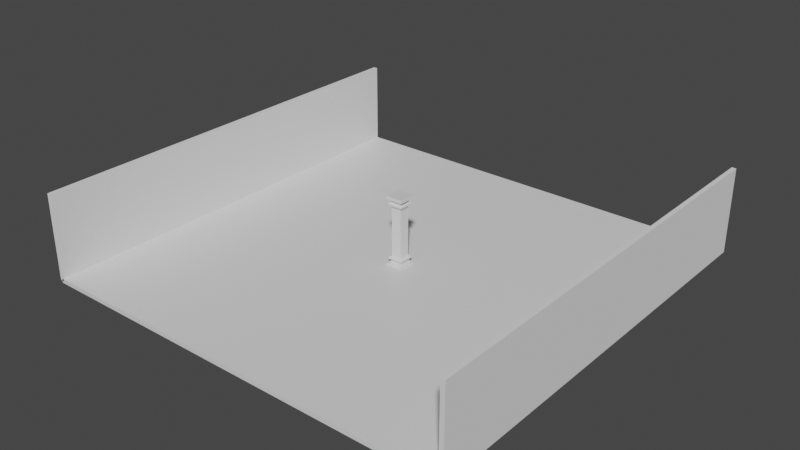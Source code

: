 # Source: HallWithColumn2walls.blend  (saved by Blender 2.81.16; exported with 4.5.12 LTS)
import bpy
from mathutils import Matrix  # noqa: F401  (used for matrix-valued properties, if any)

bpy.ops.wm.read_factory_settings(use_empty=True)
scene = bpy.context.scene
scene.name = 'Scene'

# ---- collections
col_collection = bpy.data.collections.new('Collection'); scene.collection.children.link(col_collection)

# ---- materials (node trees are filled in below, after node groups)
mat_notfloormaterial = bpy.data.materials.new('NotFloorMaterial')
mat_notfloormaterial.alpha_threshold = 0.0
mat_notfloormaterial.use_transparent_shadow = False
mat_notfloormaterial.line_color = (0.0, 0.0, 0.0, 1.0)
mat_floormaterial = bpy.data.materials.new('FloorMaterial')
mat_floormaterial.use_transparent_shadow = False
mat_columnmaterial = bpy.data.materials.new('ColumnMaterial')
mat_columnmaterial.alpha_threshold = 0.0
mat_columnmaterial.use_transparent_shadow = False
mat_columnmaterial.line_color = (0.0, 0.0, 0.0, 1.0)

# ---- material node trees
mat_notfloormaterial.use_nodes = True; mat_notfloormaterial.node_tree.nodes.clear()
_N = mat_notfloormaterial.node_tree.nodes; _L = mat_notfloormaterial.node_tree.links
n0 = _N.new('ShaderNodeOutputMaterial'); n0.name = 'Material Output'; n0.location = (300, 300)
n1 = _N.new('ShaderNodeBsdfPrincipled'); n1.name = 'Principled BSDF'; n1.location = (10, 300)
n1.distribution = 'GGX'
n1.subsurface_method = 'BURLEY'
n1.inputs[2].default_value = 0.4
n1.inputs[3].default_value = 1.45
n1.inputs[27].default_value = (0.0, 0.0, 0.0, 1.0)
n1.inputs[28].default_value = 1.0
_L.new(n1.outputs[0], n0.inputs[0])
n0.is_active_output = True
mat_floormaterial.use_nodes = True; mat_floormaterial.node_tree.nodes.clear()
_N = mat_floormaterial.node_tree.nodes; _L = mat_floormaterial.node_tree.links
n0 = _N.new('ShaderNodeOutputMaterial'); n0.name = 'Material Output'; n0.location = (300, 300)
n1 = _N.new('ShaderNodeBsdfPrincipled'); n1.name = 'Principled BSDF'; n1.location = (10, 300)
n1.distribution = 'GGX'
n1.subsurface_method = 'BURLEY'
n1.inputs[3].default_value = 1.45
n1.inputs[27].default_value = (0.0, 0.0, 0.0, 1.0)
n1.inputs[28].default_value = 1.0
_L.new(n1.outputs[0], n0.inputs[0])
n0.is_active_output = True
mat_columnmaterial.use_nodes = True; mat_columnmaterial.node_tree.nodes.clear()
_N = mat_columnmaterial.node_tree.nodes; _L = mat_columnmaterial.node_tree.links
n0 = _N.new('ShaderNodeOutputMaterial'); n0.name = 'Material Output'; n0.location = (300, 300)
n1 = _N.new('ShaderNodeBsdfPrincipled'); n1.name = 'Principled BSDF'; n1.location = (10, 300)
n1.distribution = 'GGX'
n1.subsurface_method = 'BURLEY'
n1.inputs[2].default_value = 0.4
n1.inputs[3].default_value = 1.45
n1.inputs[27].default_value = (0.0, 0.0, 0.0, 1.0)
n1.inputs[28].default_value = 1.0
_L.new(n1.outputs[0], n0.inputs[0])
n0.is_active_output = True

# ---- world
world_world = bpy.data.worlds.new('World'); scene.world = world_world
world_world.use_nodes = True; world_world.node_tree.nodes.clear()
_N = world_world.node_tree.nodes; _L = world_world.node_tree.links
n0 = _N.new('ShaderNodeOutputWorld'); n0.name = 'World Output'; n0.location = (300, 300)
n1 = _N.new('ShaderNodeBackground'); n1.name = 'Background'; n1.location = (10, 300)
n1.inputs[0].default_value = (0.05088, 0.05088, 0.05088, 1.0)
_L.new(n1.outputs[0], n0.inputs[0])
n0.is_active_output = True
world_world.color = (0.05088, 0.05088, 0.05088)
world_world.use_sun_shadow = False
world_world.sun_shadow_jitter_overblur = 0.0

# ---- meshes
me_cube = bpy.data.meshes.new('Cube')
me_cube.from_pydata([(1.0, 1.0, 1.0), (1.0, 1.0, -1.0), (1.0, -1.0, 1.0), (1.0, -1.0, -1.0), (-1.0, 1.0, 1.0), (-1.0, 1.0, -1.0), (-1.0, -1.0, 1.0), (-1.0, -1.0, -1.0)], [], [(0, 4, 6, 2), (3, 2, 6, 7), (7, 6, 4, 5), (5, 1, 3, 7), (1, 0, 2, 3), (5, 4, 0, 1)])
me_cube.polygons.foreach_set('material_index', [1, 0, 0, 0, 0, 0])
_uv = me_cube.uv_layers.new(name='UVMap')
_uv.uv.foreach_set('vector', [9.998e-05, 0.0001003, 0.9999, 9.998e-05, 0.9999, 0.9999, 0.0001001, 0.9999, 0.375, 0.75, 0.625, 0.75, 0.625, 1.0, 0.375, 1.0, 0.375, 0.0, 0.625, 0.0, 0.625, 0.25, 0.375, 0.25, 0.125, 0.5, 0.375, 0.5, 0.375, 0.75, 0.125, 0.75, 0.375, 0.5, 0.625, 0.5, 0.625, 0.75, 0.375, 0.75, 0.375, 0.25, 0.625, 0.25, 0.625, 0.5, 0.375, 0.5])
me_cube.materials.append(mat_notfloormaterial)
me_cube.materials.append(mat_floormaterial)
me_cube.use_remesh_preserve_volume = False
me_cube.use_remesh_preserve_attributes = False
me_cube.use_mirror_vertex_groups = False
me_cube.update()
me_cube_001 = bpy.data.meshes.new('Cube.001')
me_cube_001.from_pydata([(1.583, 1.583, -0.5285), (1.583, 1.583, -1.106), (1.583, -1.583, -0.5285), (1.583, -1.583, -1.106), (-1.583, 1.583, -0.5285), (-1.583, 1.583, -1.106), (-1.583, -1.583, -0.5285), (-1.583, -1.583, -1.106), (1.215, -1.215, -0.5285), (-1.215, -1.215, -0.5285), (1.215, 1.215, -0.5285), (-1.215, 1.215, -0.5285), (1.583, -1.583, -0.5285), (-1.583, -1.583, -0.5285), (1.583, 1.583, -0.5285), (-1.583, 1.583, -0.5285), (1.215, -1.215, -0.3677), (-1.215, -1.215, -0.3677), (1.215, 1.215, -0.3677), (-1.215, 1.215, -0.3677), (1.147, -1.147, -0.2203), (-1.147, -1.147, -0.2203), (1.147, 1.147, -0.2203), (-1.147, 1.147, -0.2203), (1.147, -1.147, -0.2203), (-1.147, -1.147, -0.2203), (1.147, 1.147, -0.2203), (-1.147, 1.147, -0.2203), (1.099, -1.099, -0.2203), (-1.099, -1.099, -0.2203), (1.099, 1.099, -0.2203), (-1.099, 1.099, -0.2203), (1.147, -1.147, -0.2203), (-1.147, -1.147, -0.2203), (1.147, 1.147, -0.2203), (-1.147, 1.147, -0.2203), (1.024, -1.024, -0.1076), (-1.024, -1.024, -0.1076), (1.024, 1.024, -0.1076), (-1.024, 1.024, -0.1076), (1.024, -1.024, 0.05023), (-1.024, -1.024, 0.05023), (1.024, 1.024, 0.05023), (-1.024, 1.024, 0.05023), (1.389, -1.389, 0.2757), (-1.389, -1.389, 0.2757), (1.389, 1.389, 0.2757), (-1.389, 1.389, 0.2757), (1.389, -1.389, 0.5822), (-1.389, -1.389, 0.5822), (1.389, 1.389, 0.5822), (-1.389, 1.389, 0.5822), (0.9719, -0.9719, 0.8539), (-0.9719, -0.9719, 0.8539), (0.9719, 0.9719, 0.8539), (-0.9719, 0.9719, 0.8539), (0.9719, -0.9719, 5.508), (-0.9719, -0.9719, 5.508), (0.9719, 0.9719, 5.508), (-0.9719, 0.9719, 5.508), (1.583, -1.583, 11.54), (1.583, -1.583, 12.12), (1.583, 1.583, 11.54), (1.583, 1.583, 12.12), (-1.583, -1.583, 11.54), (-1.583, -1.583, 12.12), (-1.583, 1.583, 11.54), (-1.583, 1.583, 12.12), (1.215, 1.215, 11.54), (-1.215, 1.215, 11.54), (1.215, -1.215, 11.54), (-1.215, -1.215, 11.54), (1.583, 1.583, 11.54), (-1.583, 1.583, 11.54), (1.583, -1.583, 11.54), (-1.583, -1.583, 11.54), (1.215, 1.215, 11.38), (-1.215, 1.215, 11.38), (1.215, -1.215, 11.38), (-1.215, -1.215, 11.38), (1.147, 1.147, 11.24), (-1.147, 1.147, 11.24), (1.147, -1.147, 11.24), (-1.147, -1.147, 11.24), (1.147, 1.147, 11.24), (-1.147, 1.147, 11.24), (1.147, -1.147, 11.24), (-1.147, -1.147, 11.24), (1.099, 1.099, 11.24), (-1.099, 1.099, 11.24), (1.099, -1.099, 11.24), (-1.099, -1.099, 11.24), (1.147, 1.147, 11.24), (-1.147, 1.147, 11.24), (1.147, -1.147, 11.24), (-1.147, -1.147, 11.24), (1.024, 1.024, 11.12), (-1.024, 1.024, 11.12), (1.024, -1.024, 11.12), (-1.024, -1.024, 11.12), (1.024, 1.024, 10.97), (-1.024, 1.024, 10.97), (1.024, -1.024, 10.97), (-1.024, -1.024, 10.97), (1.389, 1.389, 10.74), (-1.389, 1.389, 10.74), (1.389, -1.389, 10.74), (-1.389, -1.389, 10.74), (1.389, 1.389, 10.43), (-1.389, 1.389, 10.43), (1.389, -1.389, 10.43), (-1.389, -1.389, 10.43), (0.9719, 0.9719, 10.16), (-0.9719, 0.9719, 10.16), (0.9719, -0.9719, 10.16), (-0.9719, -0.9719, 10.16), (0.9719, 0.9719, 5.508), (-0.9719, 0.9719, 5.508), (0.9719, -0.9719, 5.508), (-0.9719, -0.9719, 5.508)], [], [(0, 4, 15, 14), (3, 2, 6, 7), (7, 6, 4, 5), (5, 1, 3, 7), (1, 0, 2, 3), (5, 4, 0, 1), (11, 9, 17, 19), (6, 2, 12, 13), (4, 6, 13, 15), (2, 0, 14, 12), (8, 9, 13, 12), (10, 8, 12, 14), (9, 11, 15, 13), (11, 10, 14, 15), (17, 16, 20, 21), (9, 8, 16, 17), (10, 11, 19, 18), (8, 10, 18, 16), (22, 23, 27, 26), (18, 19, 23, 22), (16, 18, 22, 20), (19, 17, 21, 23), (27, 25, 33, 35), (20, 22, 26, 24), (23, 21, 25, 27), (21, 20, 24, 25), (28, 30, 38, 36), (25, 24, 32, 33), (26, 27, 35, 34), (24, 26, 34, 32), (28, 29, 33, 32), (30, 28, 32, 34), (29, 31, 35, 33), (31, 30, 34, 35), (39, 37, 41, 43), (31, 29, 37, 39), (29, 28, 36, 37), (30, 31, 39, 38), (42, 43, 47, 46), (37, 36, 40, 41), (38, 39, 43, 42), (36, 38, 42, 40), (47, 45, 49, 51), (40, 42, 46, 44), (43, 41, 45, 47), (41, 40, 44, 45), (51, 49, 53, 55), (45, 44, 48, 49), (46, 47, 51, 50), (44, 46, 50, 48), (54, 55, 59, 58), (49, 48, 52, 53), (50, 51, 55, 54), (48, 50, 54, 52), (58, 59, 57, 56), (52, 54, 58, 56), (55, 53, 57, 59), (53, 52, 56, 57), (60, 64, 75, 74), (63, 62, 66, 67), (67, 66, 64, 65), (65, 61, 63, 67), (61, 60, 62, 63), (65, 64, 60, 61), (71, 69, 77, 79), (66, 62, 72, 73), (64, 66, 73, 75), (62, 60, 74, 72), (68, 69, 73, 72), (70, 68, 72, 74), (69, 71, 75, 73), (71, 70, 74, 75), (77, 76, 80, 81), (69, 68, 76, 77), (70, 71, 79, 78), (68, 70, 78, 76), (82, 83, 87, 86), (78, 79, 83, 82), (76, 78, 82, 80), (79, 77, 81, 83), (87, 85, 93, 95), (80, 82, 86, 84), (83, 81, 85, 87), (81, 80, 84, 85), (88, 90, 98, 96), (85, 84, 92, 93), (86, 87, 95, 94), (84, 86, 94, 92), (88, 89, 93, 92), (90, 88, 92, 94), (89, 91, 95, 93), (91, 90, 94, 95), (99, 97, 101, 103), (91, 89, 97, 99), (89, 88, 96, 97), (90, 91, 99, 98), (102, 103, 107, 106), (97, 96, 100, 101), (98, 99, 103, 102), (96, 98, 102, 100), (107, 105, 109, 111), (100, 102, 106, 104), (103, 101, 105, 107), (101, 100, 104, 105), (111, 109, 113, 115), (105, 104, 108, 109), (106, 107, 111, 110), (104, 106, 110, 108), (114, 115, 119, 118), (109, 108, 112, 113), (110, 111, 115, 114), (108, 110, 114, 112), (118, 119, 117, 116), (112, 114, 118, 116), (115, 113, 117, 119), (113, 112, 116, 117)])
_uv = me_cube_001.uv_layers.new(name='UVMap')
_uv.uv.foreach_set('vector', [0.6551, 0.3922, 0.3096, 0.3922, 0.3096, 0.3861, 0.6551, 0.3861, 0.3386, 0.9128, 0.3386, 0.8439, 0.7162, 0.8439, 0.7162, 0.9128, 0.4549, 0.6479, 0.393, 0.6479, 0.393, 0.3087, 0.4549, 0.3087, 0.9999, 0.9999, 0.0001001, 0.9999, 9.998e-05, 0.0001001, 0.9999, 9.998e-05, 0.9279, 0.3461, 0.9998, 0.3461, 0.9998, 0.7401, 0.9279, 0.7401, 0.3096, 0.4552, 0.3096, 0.3922, 0.6551, 0.3922, 0.6551, 0.4552, 0.3476, 0.3482, 0.3476, 0.6085, 0.3304, 0.6085, 0.3304, 0.3482, 0.7162, 0.8439, 0.3386, 0.8439, 0.3386, 0.8373, 0.7162, 0.8373, 0.393, 0.3087, 0.393, 0.6479, 0.3871, 0.6479, 0.3871, 0.3087, 0.06888, 0.4345, 0.06635, 0.07162, 0.07408, 0.07835, 0.07561, 0.4268, 0.3826, 0.7934, 0.6723, 0.7934, 0.7162, 0.8373, 0.3386, 0.8373, 0.8095, 0.6942, 0.8095, 0.3919, 0.8554, 0.3461, 0.8554, 0.7401, 0.3476, 0.6085, 0.3476, 0.3482, 0.3871, 0.3087, 0.3871, 0.6479, 0.3498, 0.3459, 0.6149, 0.3459, 0.6551, 0.3861, 0.3096, 0.3861, 0.6723, 0.7742, 0.3826, 0.7742, 0.3907, 0.7549, 0.6642, 0.7549, 0.6723, 0.7934, 0.3826, 0.7934, 0.3826, 0.7742, 0.6723, 0.7742, 0.6149, 0.3459, 0.3498, 0.3459, 0.3498, 0.3284, 0.6149, 0.3284, 0.8095, 0.3919, 0.8095, 0.6942, 0.7895, 0.6942, 0.7895, 0.3919, 0.1409, 0.1475, 0.3557, 0.1427, 0.3523, 0.1463, 0.1445, 0.1509, 0.6149, 0.3284, 0.3498, 0.3284, 0.3572, 0.3107, 0.6075, 0.3107, 0.7895, 0.3919, 0.7895, 0.6942, 0.7693, 0.6858, 0.7693, 0.4004, 0.3304, 0.3482, 0.3304, 0.6085, 0.313, 0.6012, 0.313, 0.3554, 0.3523, 0.1463, 0.3548, 0.3546, 0.3504, 0.3508, 0.3484, 0.1509, 0.1448, 0.3604, 0.1409, 0.1475, 0.1445, 0.1509, 0.1481, 0.3569, 0.313, 0.3554, 0.313, 0.6012, 0.3087, 0.6012, 0.3087, 0.3554, 0.3584, 0.3579, 0.1448, 0.3604, 0.1481, 0.3569, 0.3548, 0.3546, 0.00618, 0.3097, 0.00618, 0.03625, 0.02298, 0.04551, 0.02298, 0.3004, 0.02959, 0.000172, 0.3089, 0.0001726, 0.3089, 0.005047, 0.02959, 0.005046, 0.02704, 0.0001401, 0.2824, 0.0001406, 0.2824, 0.004597, 0.02704, 0.004597, 0.1481, 0.3569, 0.1445, 0.1509, 0.1489, 0.1547, 0.1519, 0.3525, 0.303, 0.01093, 0.03548, 0.01093, 0.02959, 0.005046, 0.3089, 0.005047, 0.00618, 0.03625, 0.00618, 0.3097, 0.0001664, 0.3157, 0.0001669, 0.03024, 0.2762, 0.005517, 0.03234, 0.005517, 0.02697, 0.0001528, 0.2816, 0.0001533, 0.277, 0.009976, 0.03242, 0.009977, 0.02704, 0.004597, 0.2824, 0.004597, 0.04059, 0.02051, 0.268, 0.02051, 0.268, 0.03802, 0.04059, 0.03802, 0.03234, 0.005517, 0.2762, 0.005517, 0.268, 0.02051, 0.04059, 0.02051, 0.03548, 0.01093, 0.303, 0.01093, 0.2939, 0.02737, 0.04453, 0.02737, 0.03242, 0.009977, 0.277, 0.009976, 0.2687, 0.02501, 0.0407, 0.02501, 0.0407, 0.04258, 0.2687, 0.04258, 0.3093, 0.09027, 0.0001401, 0.09027, 0.04453, 0.02737, 0.2939, 0.02737, 0.2939, 0.04658, 0.04453, 0.04658, 0.0407, 0.02501, 0.2687, 0.02501, 0.2687, 0.04258, 0.0407, 0.04258, 0.02298, 0.3004, 0.02298, 0.04551, 0.04262, 0.04551, 0.04262, 0.3004, 0.0001528, 0.08558, 0.3084, 0.08558, 0.3084, 0.1196, 0.0001528, 0.1196, 0.04262, 0.3004, 0.04262, 0.04551, 0.09593, 0.0001664, 0.09593, 0.3457, 0.04059, 0.03802, 0.268, 0.03802, 0.3084, 0.08558, 0.0001528, 0.08558, 0.04453, 0.04658, 0.2939, 0.04658, 0.3383, 0.09875, 0.000172, 0.09875, 0.0001528, 0.1196, 0.3084, 0.1196, 0.2621, 0.1748, 0.04641, 0.1748, 0.000172, 0.09875, 0.3383, 0.09875, 0.3383, 0.1361, 0.000172, 0.1361, 0.0001401, 0.09027, 0.3093, 0.09027, 0.3093, 0.1244, 0.0001401, 0.1244, 0.09593, 0.3457, 0.09593, 0.0001664, 0.1341, 0.0001664, 0.1341, 0.3457, 0.04654, 0.1798, 0.2629, 0.1798, 0.2629, 0.6978, 0.04654, 0.6978, 0.000172, 0.1361, 0.3383, 0.1361, 0.2876, 0.1966, 0.05092, 0.1966, 0.0001401, 0.1244, 0.3093, 0.1244, 0.2629, 0.1798, 0.04654, 0.1798, 0.1341, 0.3457, 0.1341, 0.0001664, 0.196, 0.05203, 0.196, 0.2939, 0.2876, 0.9998, 0.05092, 0.9998, 0.05092, 0.7632, 0.2876, 0.7632, 0.196, 0.2939, 0.196, 0.05203, 0.775, 0.05203, 0.775, 0.2939, 0.04641, 0.1748, 0.2621, 0.1748, 0.2621, 0.6913, 0.04641, 0.6913, 0.05092, 0.1966, 0.2876, 0.1966, 0.2876, 0.7632, 0.05092, 0.7632, 0.9334, 0.06766, 0.9334, 0.4318, 0.9257, 0.4251, 0.9266, 0.07536, 0.3096, 0.5201, 0.3096, 0.4555, 0.6633, 0.4555, 0.6633, 0.5201, 0.5988, 0.6602, 0.5347, 0.6602, 0.5347, 0.3087, 0.5988, 0.3087, 9.998e-05, 9.998e-05, 0.9999, 0.0001003, 0.9999, 0.9999, 9.998e-05, 0.9999, 0.9276, 0.7401, 0.8557, 0.7401, 0.8557, 0.3461, 0.9276, 0.3461, 0.7252, 0.9132, 0.7252, 0.9837, 0.3386, 0.9837, 0.3386, 0.9132, 0.4945, 0.3486, 0.4945, 0.6117, 0.4771, 0.6117, 0.4771, 0.3486, 0.5697, 0.4334, 0.5669, 0.06733, 0.5747, 0.07424, 0.5765, 0.4257, 0.9334, 0.4318, 0.5697, 0.4334, 0.5765, 0.4257, 0.9257, 0.4251, 0.5669, 0.06733, 0.9334, 0.06766, 0.9266, 0.07536, 0.5747, 0.07424, 0.6067, 0.1087, 0.6099, 0.3937, 0.5765, 0.4257, 0.5747, 0.07424, 0.8922, 0.107, 0.6069, 0.108, 0.5747, 0.07424, 0.9266, 0.07536, 0.4945, 0.6117, 0.4945, 0.3486, 0.5344, 0.3087, 0.5344, 0.6515, 0.7175, 0.3418, 0.7175, 0.04514, 0.7625, 0.000172, 0.7625, 0.3868, 0.581, 0.5385, 0.3096, 0.5385, 0.3172, 0.5203, 0.5734, 0.5203, 0.581, 0.5564, 0.3096, 0.5564, 0.3096, 0.5385, 0.581, 0.5385, 0.7175, 0.04514, 0.7175, 0.3418, 0.6979, 0.3418, 0.6979, 0.04514, 0.8155, 0.0001664, 0.8155, 0.3025, 0.7955, 0.3025, 0.7955, 0.0001664, 0.8567, 0.1419, 0.8593, 0.3557, 0.8558, 0.3523, 0.8533, 0.1455, 0.6979, 0.04514, 0.6979, 0.3418, 0.6781, 0.3335, 0.6781, 0.05343, 0.7955, 0.0001664, 0.7955, 0.3025, 0.7753, 0.2941, 0.7753, 0.008618, 0.4771, 0.3486, 0.4771, 0.6117, 0.4595, 0.6043, 0.4595, 0.3559, 0.8558, 0.3523, 0.6492, 0.3554, 0.653, 0.351, 0.8514, 0.3486, 0.642, 0.1443, 0.8567, 0.1419, 0.8533, 0.1455, 0.6456, 0.1478, 0.4595, 0.3559, 0.4595, 0.6043, 0.4552, 0.6043, 0.4552, 0.3559, 0.6459, 0.359, 0.642, 0.1443, 0.6456, 0.1478, 0.6492, 0.3554, 0.0001664, 0.6556, 0.0001664, 0.3822, 0.01697, 0.3914, 0.01697, 0.6463, 0.6492, 0.3554, 0.6456, 0.1478, 0.6501, 0.1517, 0.653, 0.351, 0.6781, 0.7089, 0.6781, 0.3871, 0.6837, 0.3871, 0.6837, 0.7089, 0.6456, 0.1478, 0.8533, 0.1455, 0.8495, 0.15, 0.6501, 0.1517, 0.6546, 0.1569, 0.6582, 0.3466, 0.653, 0.351, 0.6501, 0.1517, 0.8444, 0.1544, 0.6546, 0.1569, 0.6501, 0.1517, 0.8495, 0.15, 0.3141, 0.03234, 0.3141, 0.2762, 0.3087, 0.2816, 0.3087, 0.02697, 0.847, 0.3435, 0.8444, 0.1544, 0.8495, 0.15, 0.8514, 0.3486, 0.3291, 0.268, 0.3291, 0.04059, 0.3466, 0.04059, 0.3466, 0.268, 0.3141, 0.2762, 0.3141, 0.03234, 0.3291, 0.04059, 0.3291, 0.268, 0.3096, 0.278, 0.3096, 0.03254, 0.3247, 0.04085, 0.3247, 0.2697, 0.6423, 0.7545, 0.374, 0.7545, 0.3831, 0.738, 0.6332, 0.738, 0.6332, 0.7188, 0.3831, 0.7188, 0.3386, 0.6664, 0.6777, 0.6664, 0.3247, 0.2697, 0.3247, 0.04085, 0.3423, 0.04085, 0.3423, 0.2697, 0.6332, 0.738, 0.3831, 0.738, 0.3831, 0.7188, 0.6332, 0.7188, 0.01697, 0.6463, 0.01697, 0.3914, 0.03661, 0.3914, 0.03661, 0.6463, 0.3941, 0.3084, 0.3941, 0.0001528, 0.4281, 0.0001528, 0.4281, 0.3084, 0.03661, 0.6463, 0.03661, 0.3914, 0.08992, 0.3461, 0.08992, 0.6916, 0.3466, 0.268, 0.3466, 0.04059, 0.3941, 0.0001528, 0.3941, 0.3084, 0.3423, 0.2697, 0.3423, 0.04085, 0.3902, 0.0001401, 0.3902, 0.3104, 0.4281, 0.3084, 0.4281, 0.0001528, 0.4834, 0.04641, 0.4834, 0.2621, 0.3902, 0.3104, 0.3902, 0.0001401, 0.4244, 0.0001401, 0.4244, 0.3104, 0.6777, 0.6664, 0.3386, 0.6664, 0.3386, 0.629, 0.6777, 0.629, 0.08992, 0.6916, 0.08992, 0.3461, 0.1281, 0.3461, 0.1281, 0.6916, 0.6268, 0.5683, 0.3895, 0.5683, 0.3895, 0.000172, 0.6268, 0.0001721, 0.4244, 0.3104, 0.4244, 0.0001401, 0.48, 0.0467, 0.48, 0.2638, 0.6777, 0.629, 0.3386, 0.629, 0.3895, 0.5683, 0.6268, 0.5683, 0.1281, 0.6916, 0.1281, 0.3461, 0.19, 0.3979, 0.19, 0.6398, 0.7513, 0.25, 0.7519, 0.2506, 0.7513, 0.2513, 0.7506, 0.2506, 0.19, 0.6398, 0.19, 0.3979, 0.769, 0.3979, 0.769, 0.6398, 0.4834, 0.2621, 0.4834, 0.04641, 0.9998, 0.04641, 0.9998, 0.2621, 0.48, 0.2638, 0.48, 0.0467, 0.9999, 0.0467, 0.9999, 0.2638])
me_cube_001.materials.append(mat_columnmaterial)
me_cube_001.use_remesh_preserve_volume = False
me_cube_001.use_remesh_preserve_attributes = False
me_cube_001.use_mirror_vertex_groups = False
me_cube_001.update()
me_cube_002 = bpy.data.meshes.new('Cube.002')
me_cube_002.from_pydata([(-1.0, -1.0, -1.0), (-1.0, -1.0, 1.0), (-1.0, 1.0, -1.0), (-1.0, 1.0, 1.0), (1.0, -1.0, -1.0), (1.0, -1.0, 1.0), (1.0, 1.0, -1.0), (1.0, 1.0, 1.0)], [], [(0, 1, 3, 2), (2, 3, 7, 6), (6, 7, 5, 4), (4, 5, 1, 0), (2, 6, 4, 0), (7, 3, 1, 5)])
_uv = me_cube_002.uv_layers.new(name='UVMap')
_uv.uv.foreach_set('vector', [0.375, 0.0, 0.625, 0.0, 0.625, 0.25, 0.375, 0.25, 0.375, 0.25, 0.625, 0.25, 0.625, 0.5, 0.375, 0.5, 0.375, 0.5, 0.625, 0.5, 0.625, 0.75, 0.375, 0.75, 0.375, 0.75, 0.625, 0.75, 0.625, 1.0, 0.375, 1.0, 0.125, 0.5, 0.375, 0.5, 0.375, 0.75, 0.125, 0.75, 0.625, 0.5, 0.875, 0.5, 0.875, 0.75, 0.625, 0.75])
me_cube_002.use_remesh_fix_poles = True
me_cube_002.use_remesh_preserve_attributes = False
me_cube_002.use_mirror_vertex_groups = False
me_cube_002.update()
me_cube_003 = bpy.data.meshes.new('Cube.003')
me_cube_003.from_pydata([(-1.0, -1.0, -1.0), (-1.0, -1.0, 1.0), (-1.0, 1.0, -1.0), (-1.0, 1.0, 1.0), (1.0, -1.0, -1.0), (1.0, -1.0, 1.0), (1.0, 1.0, -1.0), (1.0, 1.0, 1.0)], [], [(0, 1, 3, 2), (2, 3, 7, 6), (6, 7, 5, 4), (4, 5, 1, 0), (2, 6, 4, 0), (7, 3, 1, 5)])
_uv = me_cube_003.uv_layers.new(name='UVMap')
_uv.uv.foreach_set('vector', [0.375, 0.0, 0.625, 0.0, 0.625, 0.25, 0.375, 0.25, 0.375, 0.25, 0.625, 0.25, 0.625, 0.5, 0.375, 0.5, 0.375, 0.5, 0.625, 0.5, 0.625, 0.75, 0.375, 0.75, 0.375, 0.75, 0.625, 0.75, 0.625, 1.0, 0.375, 1.0, 0.125, 0.5, 0.375, 0.5, 0.375, 0.75, 0.125, 0.75, 0.625, 0.5, 0.875, 0.5, 0.875, 0.75, 0.625, 0.75])
me_cube_003.use_remesh_fix_poles = True
me_cube_003.use_remesh_preserve_attributes = False
me_cube_003.use_mirror_vertex_groups = False
me_cube_003.update()

# ---- objects
ob_floor = bpy.data.objects.new('Floor', me_cube)
ob_column = bpy.data.objects.new('Column', me_cube_001)
ob_wall = bpy.data.objects.new('Wall', me_cube_002)
ob_wall_001 = bpy.data.objects.new('Wall.001', me_cube_003)

# ---- transforms, parenting, visibility, modifiers, constraints
ob_floor.location = (0.0, 0.0, 0.0)
ob_floor.scale = (10.0, 10.0, 0.1)
ob_floor.lock_rotations_4d = False
ob_floor.empty_display_type = 'ARROWS'
ob_floor.lineart.crease_threshold = 0.0
ob_column.location = (0.0, 0.0, 0.3)
ob_column.scale = (0.25, 0.25, 0.25)
ob_column.lock_rotations_4d = False
ob_column.empty_display_type = 'ARROWS'
ob_column.lineart.crease_threshold = 0.0
ob_wall.location = (10.0, 0.0, 2.0)
ob_wall.scale = (0.1, 10.0, 2.0)
ob_wall.lineart.crease_threshold = 0.0
ob_wall_001.location = (-10.0, 0.0, 2.0)
ob_wall_001.scale = (0.1, 10.0, 2.0)
ob_wall_001.lineart.crease_threshold = 0.0

# ---- collection membership
col_collection.objects.link(ob_floor)
col_collection.objects.link(ob_column)
col_collection.objects.link(ob_wall)
col_collection.objects.link(ob_wall_001)

# ---- scene / render settings (as saved in the file)
scene.frame_start = 1; scene.frame_end = 250; scene.frame_set(1)
scene.render.engine = 'BLENDER_EEVEE_NEXT'
scene.cycles.use_denoising = False
scene.cycles.samples = 128
scene.cycles.sampling_pattern = 'TABULATED_SOBOL'
scene.cycles.use_adaptive_sampling = False
scene.cycles.use_light_tree = False
scene.view_settings.view_transform = 'Filmic'
bpy.context.view_layer.update()

# ---- added for rendering (the .blend has no active camera and no usable light): camera, sun
cam_auto = bpy.data.cameras.new('AutoCamera')
cam_auto.lens = 50.0
cam_auto.sensor_width = 36.0
cam_auto.clip_end = 1000.0
ob_auto_camera = bpy.data.objects.new('AutoCamera', cam_auto)
scene.collection.objects.link(ob_auto_camera)
ob_auto_camera.location = (26.5726, -31.8872, 23.2081)
ob_auto_camera.rotation_euler = (1.09748, -7.21219e-08, 0.694738)
scene.camera = ob_auto_camera
light_auto_sun = bpy.data.lights.new('AutoSun', 'SUN')
light_auto_sun.energy = 3.0
light_auto_sun.angle = 0.0523599
ob_auto_sun = bpy.data.objects.new('AutoSun', light_auto_sun)
scene.collection.objects.link(ob_auto_sun)
ob_auto_sun.rotation_euler = (0.872665, 0.174533, 0.523599)
bpy.context.view_layer.update()
